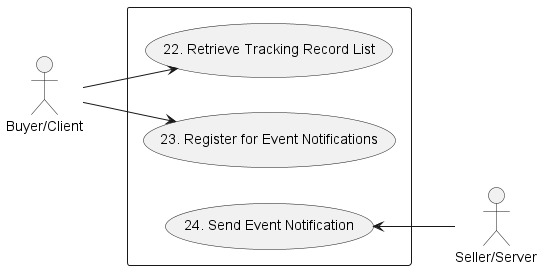

The diagram above was rendered by PlantUML. Its source (embedded in the PNG):
@startuml pmUsecasesCommon

left to right direction

actor "Buyer/Client" as B
actor "Seller/Server" as S

rectangle {
Usecase UC22 as "22. Retrieve Tracking Record List"
Usecase UC23 as "23. Register for Event Notifications"
Usecase UC24 as "24. Send Event Notification"
}

B --> UC22
B --> UC23
UC24 <-- S

@enduml